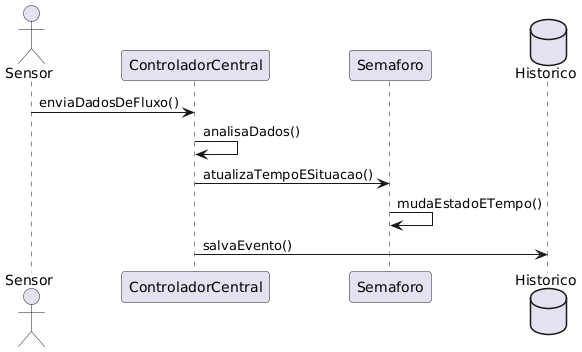

The diagram above was rendered by PlantUML. Its source (embedded in the PNG):
@startuml
actor Sensor
participant ControladorCentral
participant Semaforo
database Historico

Sensor -> ControladorCentral : enviaDadosDeFluxo()
ControladorCentral -> ControladorCentral : analisaDados()
ControladorCentral -> Semaforo : atualizaTempoESituacao()
Semaforo -> Semaforo : mudaEstadoETempo()
ControladorCentral -> Historico : salvaEvento()
@enduml